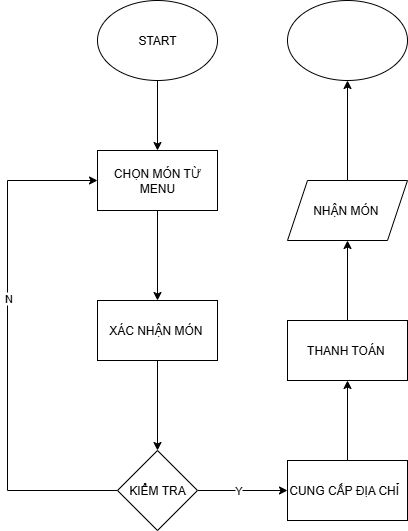

The diagram above was exported from draw.io. Its source (the exported page's mxGraphModel, read from the mxfile embedded in the PNG):
<mxGraphModel dx="735" dy="502" grid="1" gridSize="10" guides="1" tooltips="1" connect="1" arrows="1" fold="1" page="1" pageScale="1" pageWidth="827" pageHeight="1169" math="0" shadow="0">
  <root>
    <mxCell id="0" />
    <mxCell id="1" parent="0" />
    <mxCell id="bvrW4tFBWr8ihw9ODkpc-6" value="" style="edgeStyle=orthogonalEdgeStyle;rounded=0;orthogonalLoop=1;jettySize=auto;html=1;" edge="1" parent="1" source="bvrW4tFBWr8ihw9ODkpc-3" target="bvrW4tFBWr8ihw9ODkpc-4">
      <mxGeometry relative="1" as="geometry" />
    </mxCell>
    <mxCell id="bvrW4tFBWr8ihw9ODkpc-3" value="START" style="ellipse;whiteSpace=wrap;html=1;" vertex="1" parent="1">
      <mxGeometry x="280" y="40" width="120" height="80" as="geometry" />
    </mxCell>
    <mxCell id="bvrW4tFBWr8ihw9ODkpc-7" value="" style="edgeStyle=orthogonalEdgeStyle;rounded=0;orthogonalLoop=1;jettySize=auto;html=1;" edge="1" parent="1" source="bvrW4tFBWr8ihw9ODkpc-4" target="bvrW4tFBWr8ihw9ODkpc-5">
      <mxGeometry relative="1" as="geometry" />
    </mxCell>
    <mxCell id="bvrW4tFBWr8ihw9ODkpc-4" value="CHỌN MÓN TỪ MENU" style="rounded=0;whiteSpace=wrap;html=1;" vertex="1" parent="1">
      <mxGeometry x="280" y="190" width="120" height="60" as="geometry" />
    </mxCell>
    <mxCell id="bvrW4tFBWr8ihw9ODkpc-9" value="" style="edgeStyle=orthogonalEdgeStyle;rounded=0;orthogonalLoop=1;jettySize=auto;html=1;" edge="1" parent="1" source="bvrW4tFBWr8ihw9ODkpc-5" target="bvrW4tFBWr8ihw9ODkpc-8">
      <mxGeometry relative="1" as="geometry" />
    </mxCell>
    <mxCell id="bvrW4tFBWr8ihw9ODkpc-5" value="XÁC NHẬN MÓN&amp;nbsp;" style="rounded=0;whiteSpace=wrap;html=1;" vertex="1" parent="1">
      <mxGeometry x="280" y="340" width="120" height="60" as="geometry" />
    </mxCell>
    <mxCell id="bvrW4tFBWr8ihw9ODkpc-10" style="edgeStyle=orthogonalEdgeStyle;rounded=0;orthogonalLoop=1;jettySize=auto;html=1;exitX=0;exitY=0.5;exitDx=0;exitDy=0;entryX=0;entryY=0.5;entryDx=0;entryDy=0;" edge="1" parent="1" source="bvrW4tFBWr8ihw9ODkpc-8" target="bvrW4tFBWr8ihw9ODkpc-4">
      <mxGeometry relative="1" as="geometry">
        <Array as="points">
          <mxPoint x="190" y="530" />
          <mxPoint x="190" y="220" />
        </Array>
      </mxGeometry>
    </mxCell>
    <mxCell id="bvrW4tFBWr8ihw9ODkpc-11" value="N" style="edgeLabel;html=1;align=center;verticalAlign=middle;resizable=0;points=[];" vertex="1" connectable="0" parent="bvrW4tFBWr8ihw9ODkpc-10">
      <mxGeometry x="0.1888" relative="1" as="geometry">
        <mxPoint as="offset" />
      </mxGeometry>
    </mxCell>
    <mxCell id="bvrW4tFBWr8ihw9ODkpc-13" value="" style="edgeStyle=orthogonalEdgeStyle;rounded=0;orthogonalLoop=1;jettySize=auto;html=1;" edge="1" parent="1" source="bvrW4tFBWr8ihw9ODkpc-8" target="bvrW4tFBWr8ihw9ODkpc-12">
      <mxGeometry relative="1" as="geometry" />
    </mxCell>
    <mxCell id="bvrW4tFBWr8ihw9ODkpc-14" value="Y" style="edgeLabel;html=1;align=center;verticalAlign=middle;resizable=0;points=[];" vertex="1" connectable="0" parent="bvrW4tFBWr8ihw9ODkpc-13">
      <mxGeometry x="-0.1093" y="1" relative="1" as="geometry">
        <mxPoint as="offset" />
      </mxGeometry>
    </mxCell>
    <mxCell id="bvrW4tFBWr8ihw9ODkpc-8" value="KIỂM TRA" style="rhombus;whiteSpace=wrap;html=1;" vertex="1" parent="1">
      <mxGeometry x="300" y="490" width="80" height="80" as="geometry" />
    </mxCell>
    <mxCell id="bvrW4tFBWr8ihw9ODkpc-16" value="" style="edgeStyle=orthogonalEdgeStyle;rounded=0;orthogonalLoop=1;jettySize=auto;html=1;" edge="1" parent="1" source="bvrW4tFBWr8ihw9ODkpc-12" target="bvrW4tFBWr8ihw9ODkpc-15">
      <mxGeometry relative="1" as="geometry" />
    </mxCell>
    <mxCell id="bvrW4tFBWr8ihw9ODkpc-12" value="CUNG CẤP ĐỊA CHỈ&amp;nbsp;&amp;nbsp;" style="whiteSpace=wrap;html=1;" vertex="1" parent="1">
      <mxGeometry x="470" y="500" width="120" height="60" as="geometry" />
    </mxCell>
    <mxCell id="bvrW4tFBWr8ihw9ODkpc-18" value="" style="edgeStyle=orthogonalEdgeStyle;rounded=0;orthogonalLoop=1;jettySize=auto;html=1;" edge="1" parent="1" source="bvrW4tFBWr8ihw9ODkpc-15" target="bvrW4tFBWr8ihw9ODkpc-17">
      <mxGeometry relative="1" as="geometry" />
    </mxCell>
    <mxCell id="bvrW4tFBWr8ihw9ODkpc-15" value="THANH TOÁN&amp;nbsp;" style="whiteSpace=wrap;html=1;" vertex="1" parent="1">
      <mxGeometry x="470" y="360" width="120" height="60" as="geometry" />
    </mxCell>
    <mxCell id="bvrW4tFBWr8ihw9ODkpc-20" value="" style="edgeStyle=orthogonalEdgeStyle;rounded=0;orthogonalLoop=1;jettySize=auto;html=1;" edge="1" parent="1" source="bvrW4tFBWr8ihw9ODkpc-17" target="bvrW4tFBWr8ihw9ODkpc-19">
      <mxGeometry relative="1" as="geometry" />
    </mxCell>
    <mxCell id="bvrW4tFBWr8ihw9ODkpc-17" value="NHẬN MÓN&amp;nbsp;" style="shape=parallelogram;perimeter=parallelogramPerimeter;whiteSpace=wrap;html=1;fixedSize=1;" vertex="1" parent="1">
      <mxGeometry x="470" y="220" width="120" height="60" as="geometry" />
    </mxCell>
    <mxCell id="bvrW4tFBWr8ihw9ODkpc-19" value="" style="ellipse;whiteSpace=wrap;html=1;" vertex="1" parent="1">
      <mxGeometry x="470" y="40" width="120" height="80" as="geometry" />
    </mxCell>
  </root>
</mxGraphModel>